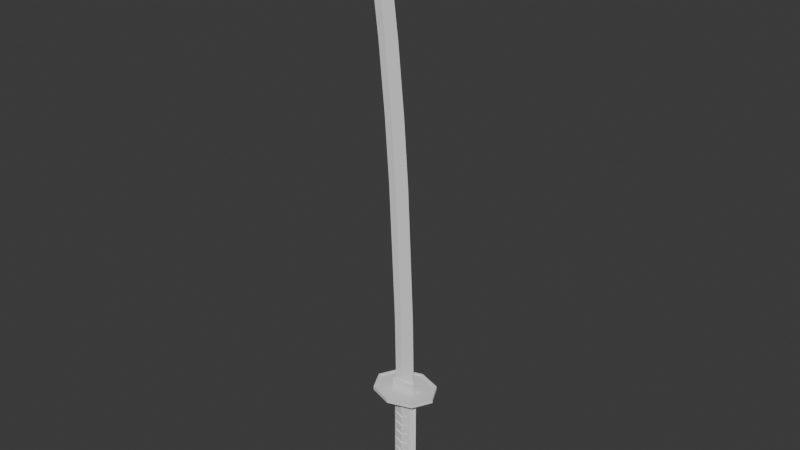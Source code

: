 # Source: blend.blend  (saved by Blender 4.5.90; exported with 4.5.12 LTS)
import bpy
from mathutils import Matrix  # noqa: F401  (used for matrix-valued properties, if any)

bpy.ops.wm.read_factory_settings(use_empty=True)
scene = bpy.context.scene
scene.name = 'Scene'

# ---- collections
col_collection = bpy.data.collections.new('Collection'); scene.collection.children.link(col_collection)

# ---- world
world_world = bpy.data.worlds.new('World'); scene.world = world_world
world_world.use_nodes = True; world_world.node_tree.nodes.clear()
_N = world_world.node_tree.nodes; _L = world_world.node_tree.links
n0 = _N.new('ShaderNodeOutputWorld'); n0.name = 'World Output'; n0.location = (200, 100)
n1 = _N.new('ShaderNodeBackground'); n1.name = 'Background'; n1.location = (-200, 100)
n1.inputs[0].default_value = (0.05088, 0.05088, 0.05088, 1.0)
_L.new(n1.outputs[0], n0.inputs[0])
n0.is_active_output = True
world_world.color = (0.05088, 0.05088, 0.05088)
world_world.sun_shadow_jitter_overblur = 0.0

# ---- meshes
me_001 = bpy.data.meshes.new('円柱.001')
me_001.from_pydata([(1.0, 0.0, -0.4), (1.0, 0.0, 0.4), (0.7071, -0.7071, -0.4), (0.7071, -0.7071, 0.4), (0.0, -1.0, -0.4), (0.0, -1.0, 0.4), (-0.7071, -0.7071, -0.4), (-0.7071, -0.7071, 0.4), (-1.0, 0.0, -0.4), (-1.0, 0.0, 0.4), (-0.7071, 0.7071, -0.4), (-0.7071, 0.7071, 0.4), (1.0, 0.0, 0.2), (1.0, 0.0, -1.49e-08), (1.0, 0.0, -0.2), (0.7071, -0.7071, 0.2), (0.7071, -0.7071, -1.49e-08), (0.7071, -0.7071, -0.2), (0.0, -1.0, 0.2), (0.0, -1.0, -0.2), (-0.7071, -0.7071, 0.2), (-0.7071, -0.7071, -1.49e-08), (-0.7071, -0.7071, -0.2), (-1.0, 0.0, 0.2), (-1.0, 0.0, -1.49e-08), (-1.0, 0.0, -0.2), (-0.7071, 0.7071, 0.2), (-0.7071, 0.7071, -1.49e-08), (-0.7071, 0.7071, -0.2), (0.7071, -0.5373, -1.49e-08), (0.0, -0.8302, 0.2), (0.0, -0.8302, -1.49e-08), (0.0, -0.8302, -0.2), (-0.7071, -0.5373, -1.49e-08)], [], [(12, 1, 3, 15), (15, 3, 5, 18), (18, 5, 7, 20), (20, 7, 9, 23), (23, 9, 11, 26), (8, 25, 28, 10), (25, 24, 27, 28), (24, 23, 26, 27), (6, 22, 25, 8), (22, 21, 24, 25), (21, 20, 23, 24), (4, 19, 22, 6), (19, 21, 22), (21, 19, 32, 33), (2, 17, 19, 4), (17, 16, 19), (18, 21, 33, 30), (0, 14, 17, 2), (14, 13, 16, 17), (13, 12, 15, 16), (31, 30, 33), (18, 16, 15), (16, 18, 30, 29), (19, 16, 29, 32), (21, 18, 20), (29, 30, 31), (33, 32, 31), (32, 29, 31)])
_uv = me_001.uv_layers.new(name='UVマップ')
_uv.uv.foreach_set('vector', [0.75, 0.75, 0.75, 1.0, 0.625, 1.0, 0.625, 0.75, 0.625, 0.75, 0.625, 1.0, 0.5, 1.0, 0.5, 0.75, 0.5, 0.75, 0.5, 1.0, 0.375, 1.0, 0.375, 0.75, 0.375, 0.75, 0.375, 1.0, 0.25, 1.0, 0.25, 0.75, 0.25, 0.75, 0.25, 1.0, 0.125, 1.0, 0.125, 0.75, 0.25, 0.0, 0.25, 0.25, 0.125, 0.25, 0.125, 0.0, 0.25, 0.25, 0.25, 0.5, 0.125, 0.5, 0.125, 0.25, 0.25, 0.5, 0.25, 0.75, 0.125, 0.75, 0.125, 0.5, 0.375, 0.0, 0.375, 0.25, 0.25, 0.25, 0.25, 0.0, 0.375, 0.25, 0.375, 0.5, 0.25, 0.5, 0.25, 0.25, 0.375, 0.5, 0.375, 0.75, 0.25, 0.75, 0.25, 0.5, 0.5, 0.0, 0.5, 0.25, 0.375, 0.25, 0.375, 0.0, 0.5, 0.25, 0.375, 0.5, 0.375, 0.25, 0.375, 0.5, 0.5, 0.25, 0.5, 0.25, 0.375, 0.5, 0.625, 0.0, 0.625, 0.25, 0.5, 0.25, 0.5, 0.0, 0.625, 0.25, 0.625, 0.5, 0.5, 0.25, 0.5, 0.75, 0.375, 0.5, 0.375, 0.5, 0.5, 0.75, 0.75, 0.0, 0.75, 0.25, 0.625, 0.25, 0.625, 0.0, 0.75, 0.25, 0.75, 0.5, 0.625, 0.5, 0.625, 0.25, 0.75, 0.5, 0.75, 0.75, 0.625, 0.75, 0.625, 0.5, 0.5, 0.5, 0.5, 0.75, 0.375, 0.5, 0.5, 0.75, 0.625, 0.5, 0.625, 0.75, 0.625, 0.5, 0.5, 0.75, 0.5, 0.75, 0.625, 0.5, 0.5, 0.25, 0.625, 0.5, 0.625, 0.5, 0.5, 0.25, 0.375, 0.5, 0.5, 0.75, 0.375, 0.75, 0.625, 0.5, 0.5, 0.75, 0.5, 0.5, 0.375, 0.5, 0.5, 0.25, 0.5, 0.5, 0.5, 0.25, 0.625, 0.5, 0.5, 0.5])
me_001.update()
me_x = bpy.data.meshes.new('立方体')
me_x.from_pydata([(-1.0, -1.0, -1.0), (-0.7624, -0.5742, -0.3728), (-1.0, 1.0, -1.0), (-0.7624, 0.5742, -0.3728), (1.0, -1.0, -1.0), (0.7624, 0.0, -0.3728), (1.0, 1.0, -1.0), (-0.2081, 1.0, -1.0), (-0.2081, 0.5742, -0.3728), (-0.2081, -1.0, -1.0), (-0.2081, -0.5742, -0.3728), (-1.0, -1.0, -0.3728), (-1.0, 1.0, -0.3728), (-0.2081, 1.0, -0.3728), (1.0, 1.0, -0.3728), (1.0, -1.0, -0.3728), (-0.2081, -1.0, -0.3728), (-0.7624, -0.5742, -0.3728), (-0.7624, 0.5742, -0.3728), (-0.2081, 0.5742, -0.3728), (-0.2081, -0.5742, -0.3728), (-3.586, 0.0, 35.42), (-2.293, 3.854e-07, 34.63), (-3.049, 1.299e-07, 35.15), (-0.8638, 0.5742, 4.872), (-1.082, 0.5742, 9.756), (-1.344, 0.5742, 15.26), (-1.693, 0.5742, 20.1), (-2.19, 0.5742, 25.22), (-2.831, 0.5742, 30.29), (-2.277, 0.5742, 30.29), (-1.635, 0.5742, 25.22), (-1.138, 0.5742, 20.1), (-0.7897, 0.5742, 15.26), (-0.5278, 0.5742, 9.756), (-0.3094, 0.5742, 4.872), (0.661, -5.96e-08, 4.872), (0.4427, 0.0, 9.756), (0.1807, -1.192e-07, 15.26), (-0.1677, 0.0, 20.1), (-0.665, 0.0, 25.22), (-1.306, 0.0, 30.29), (-0.8638, -0.5742, 4.872), (-1.082, -0.5742, 9.756), (-1.344, -0.5742, 15.26), (-1.693, -0.5742, 20.1), (-2.19, -0.5742, 25.22), (-2.831, -0.5742, 30.29), (-2.277, -0.5742, 30.29), (-1.635, -0.5742, 25.22), (-1.138, -0.5742, 20.1), (-0.7897, -0.5742, 15.26), (-0.5278, -0.5742, 9.756), (-0.3094, -0.5742, 4.872), (-3.02, 0.5742, 31.57), (-3.208, 0.5742, 32.85), (-3.397, 0.2184, 34.14), (-3.02, -0.5742, 31.57), (-3.208, -0.5742, 32.85), (-3.397, -0.2184, 34.14), (-2.843, 0.2, 34.2), (-2.654, 0.5742, 32.85), (-2.465, 0.5742, 31.57), (-2.843, -0.1689, 34.11), (-2.654, -0.5742, 32.85), (-2.465, -0.5742, 31.57), (-1.898, 1.801e-07, 33.77), (-1.684, 0.0, 32.85), (-1.495, 0.0, 31.57)], [], [(0, 11, 12, 2), (7, 13, 14, 6), (6, 14, 15, 4), (9, 16, 11, 0), (7, 6, 4, 9), (1, 10, 20, 17), (10, 5, 20), (2, 7, 9, 0), (4, 15, 16, 9), (2, 12, 13, 7), (1, 3, 12, 11), (8, 5, 14, 13), (5, 15, 14), (10, 1, 11, 16), (3, 8, 13, 12), (5, 10, 16, 15), (60, 56, 21, 23), (5, 8, 19), (8, 3, 18, 19), (3, 1, 17, 18), (56, 59, 21), (63, 66, 22, 23), (59, 63, 23, 21), (66, 60, 23, 22), (5, 19, 35, 36), (36, 35, 34, 37), (37, 34, 33, 38), (38, 33, 32, 39), (39, 32, 31, 40), (40, 31, 30, 41), (17, 20, 53, 42), (42, 53, 52, 43), (43, 52, 51, 44), (44, 51, 50, 45), (45, 50, 49, 46), (46, 49, 48, 47), (20, 5, 36, 53), (53, 36, 37, 52), (52, 37, 38, 51), (51, 38, 39, 50), (50, 39, 40, 49), (49, 40, 41, 48), (18, 17, 42, 24), (24, 42, 43, 25), (25, 43, 44, 26), (26, 44, 45, 27), (27, 45, 46, 28), (28, 46, 47, 29), (19, 18, 24, 35), (35, 24, 25, 34), (34, 25, 26, 33), (33, 26, 27, 32), (32, 27, 28, 31), (31, 28, 29, 30), (41, 30, 62, 68), (68, 62, 61, 67), (67, 61, 60, 66), (47, 48, 65, 57), (57, 65, 64, 58), (58, 64, 63, 59), (48, 41, 68, 65), (65, 68, 67, 64), (64, 67, 66, 63), (29, 47, 57, 54), (54, 57, 58, 55), (55, 58, 59, 56), (30, 29, 54, 62), (62, 54, 55, 61), (61, 55, 56, 60)])
_uv = me_x.uv_layers.new(name='UVマップ')
_uv.uv.foreach_set('vector', [0.375, 0.0, 0.625, 0.0, 0.625, 0.25, 0.375, 0.25, 0.375, 0.349, 0.625, 0.349, 0.625, 0.5, 0.375, 0.5, 0.375, 0.5, 0.625, 0.5, 0.625, 0.75, 0.375, 0.75, 0.375, 0.901, 0.625, 0.901, 0.625, 1.0, 0.375, 1.0, 0.224, 0.5, 0.375, 0.5, 0.375, 0.75, 0.224, 0.75, 0.8453, 0.7203, 0.776, 0.7203, 0.776, 0.7203, 0.8453, 0.7203, 0.776, 0.7203, 0.6547, 0.7203, 0.776, 0.7203, 0.125, 0.5, 0.224, 0.5, 0.224, 0.75, 0.125, 0.75, 0.375, 0.75, 0.625, 0.75, 0.625, 0.901, 0.375, 0.901, 0.375, 0.25, 0.625, 0.25, 0.625, 0.349, 0.375, 0.349, 0.8453, 0.7203, 0.8453, 0.5297, 0.875, 0.5, 0.875, 0.75, 0.776, 0.5297, 0.6547, 0.5297, 0.625, 0.5, 0.776, 0.5, 0.6547, 0.7203, 0.625, 0.75, 0.625, 0.5, 0.776, 0.7203, 0.8453, 0.7203, 0.875, 0.75, 0.776, 0.75, 0.8453, 0.5297, 0.776, 0.5297, 0.776, 0.5, 0.875, 0.5, 0.6547, 0.7203, 0.776, 0.7203, 0.776, 0.75, 0.625, 0.75, 0.776, 0.5297, 0.8453, 0.5297, 0.8453, 0.5297, 0.776, 0.5297, 0.6547, 0.5297, 0.776, 0.5297, 0.776, 0.5297, 0.776, 0.5297, 0.8453, 0.5297, 0.8453, 0.5297, 0.776, 0.5297, 0.8453, 0.5297, 0.8453, 0.7203, 0.8453, 0.7203, 0.8453, 0.5297, 0.8453, 0.5297, 0.8453, 0.7203, 0.8453, 0.5297, 0.776, 0.7203, 0.6547, 0.7203, 0.6547, 0.7203, 0.776, 0.7203, 0.8453, 0.7203, 0.776, 0.7203, 0.776, 0.7203, 0.8453, 0.7203, 0.6547, 0.5297, 0.776, 0.5297, 0.776, 0.5297, 0.6547, 0.5297, 0.6547, 0.5297, 0.776, 0.5297, 0.776, 0.5297, 0.6547, 0.5297, 0.6547, 0.5297, 0.776, 0.5297, 0.776, 0.5297, 0.6547, 0.5297, 0.6547, 0.5297, 0.776, 0.5297, 0.776, 0.5297, 0.6547, 0.5297, 0.6547, 0.5297, 0.776, 0.5297, 0.776, 0.5297, 0.6547, 0.5297, 0.6547, 0.5297, 0.776, 0.5297, 0.776, 0.5297, 0.6547, 0.5297, 0.6547, 0.5297, 0.776, 0.5297, 0.776, 0.5297, 0.6547, 0.5297, 0.8453, 0.7203, 0.776, 0.7203, 0.776, 0.7203, 0.8453, 0.7203, 0.8453, 0.7203, 0.776, 0.7203, 0.776, 0.7203, 0.8453, 0.7203, 0.8453, 0.7203, 0.776, 0.7203, 0.776, 0.7203, 0.8453, 0.7203, 0.8453, 0.7203, 0.776, 0.7203, 0.776, 0.7203, 0.8453, 0.7203, 0.8453, 0.7203, 0.776, 0.7203, 0.776, 0.7203, 0.8453, 0.7203, 0.8453, 0.7203, 0.776, 0.7203, 0.776, 0.7203, 0.8453, 0.7203, 0.776, 0.7203, 0.6547, 0.7203, 0.6547, 0.7203, 0.776, 0.7203, 0.776, 0.7203, 0.6547, 0.7203, 0.6547, 0.7203, 0.776, 0.7203, 0.776, 0.7203, 0.6547, 0.7203, 0.6547, 0.7203, 0.776, 0.7203, 0.776, 0.7203, 0.6547, 0.7203, 0.6547, 0.7203, 0.776, 0.7203, 0.776, 0.7203, 0.6547, 0.7203, 0.6547, 0.7203, 0.776, 0.7203, 0.776, 0.7203, 0.6547, 0.7203, 0.6547, 0.7203, 0.776, 0.7203, 0.8453, 0.5297, 0.8453, 0.7203, 0.8453, 0.7203, 0.8453, 0.5297, 0.8453, 0.5297, 0.8453, 0.7203, 0.8453, 0.7203, 0.8453, 0.5297, 0.8453, 0.5297, 0.8453, 0.7203, 0.8453, 0.7203, 0.8453, 0.5297, 0.8453, 0.5297, 0.8453, 0.7203, 0.8453, 0.7203, 0.8453, 0.5297, 0.8453, 0.5297, 0.8453, 0.7203, 0.8453, 0.7203, 0.8453, 0.5297, 0.8453, 0.5297, 0.8453, 0.7203, 0.8453, 0.7203, 0.8453, 0.5297, 0.776, 0.5297, 0.8453, 0.5297, 0.8453, 0.5297, 0.776, 0.5297, 0.776, 0.5297, 0.8453, 0.5297, 0.8453, 0.5297, 0.776, 0.5297, 0.776, 0.5297, 0.8453, 0.5297, 0.8453, 0.5297, 0.776, 0.5297, 0.776, 0.5297, 0.8453, 0.5297, 0.8453, 0.5297, 0.776, 0.5297, 0.776, 0.5297, 0.8453, 0.5297, 0.8453, 0.5297, 0.776, 0.5297, 0.776, 0.5297, 0.8453, 0.5297, 0.8453, 0.5297, 0.776, 0.5297, 0.6547, 0.5297, 0.776, 0.5297, 0.776, 0.5297, 0.6547, 0.5297, 0.6547, 0.5297, 0.776, 0.5297, 0.776, 0.5297, 0.6547, 0.5297, 0.6547, 0.5297, 0.776, 0.5297, 0.776, 0.5297, 0.6547, 0.5297, 0.8453, 0.7203, 0.776, 0.7203, 0.776, 0.7203, 0.8453, 0.7203, 0.8453, 0.7203, 0.776, 0.7203, 0.776, 0.7203, 0.8453, 0.7203, 0.8453, 0.7203, 0.776, 0.7203, 0.776, 0.7203, 0.8453, 0.7203, 0.776, 0.7203, 0.6547, 0.7203, 0.6547, 0.7203, 0.776, 0.7203, 0.776, 0.7203, 0.6547, 0.7203, 0.6547, 0.7203, 0.776, 0.7203, 0.776, 0.7203, 0.6547, 0.7203, 0.6547, 0.7203, 0.776, 0.7203, 0.8453, 0.5297, 0.8453, 0.7203, 0.8453, 0.7203, 0.8453, 0.5297, 0.8453, 0.5297, 0.8453, 0.7203, 0.8453, 0.7203, 0.8453, 0.5297, 0.8453, 0.5297, 0.8453, 0.7203, 0.8453, 0.7203, 0.8453, 0.5297, 0.776, 0.5297, 0.8453, 0.5297, 0.8453, 0.5297, 0.776, 0.5297, 0.776, 0.5297, 0.8453, 0.5297, 0.8453, 0.5297, 0.776, 0.5297, 0.776, 0.5297, 0.8453, 0.5297, 0.8453, 0.5297, 0.776, 0.5297])
me_x.update()
me_002 = bpy.data.meshes.new('円.002')
me_002.from_pydata([(1.633, 1.357, 0.2182), (2.323, 0.007001, 0.2182), (1.633, -1.343, 0.2182), (-0.03113, -1.902, 0.2182), (-1.695, -1.343, 0.2182), (-2.385, 0.007001, 0.2182), (-0.03113, 1.916, 0.2182), (-1.695, 1.357, 0.2182), (1.633, 1.357, 0.06917), (2.323, 0.007001, 0.06917), (1.633, -1.343, 0.06917), (-0.03113, -1.902, 0.06917), (-1.695, -1.343, 0.06917), (-2.385, 0.007001, 0.06917), (-0.03113, 1.916, 0.06917), (-1.695, 1.357, 0.06917), (1.633, 1.357, 0.276), (2.323, 0.007001, 0.276), (1.633, -1.343, 0.276), (-0.03113, -1.902, 0.276), (-1.695, -1.343, 0.276), (-2.385, 0.007001, 0.276), (-0.03113, 1.916, 0.276), (-1.695, 1.357, 0.276), (1.633, 1.357, 0.01146), (2.323, 0.007001, 0.01146), (1.633, -1.343, 0.01146), (-0.03113, -1.902, 0.01146), (-1.695, -1.343, 0.01146), (-2.385, 0.007001, 0.01146), (-0.03113, 1.916, 0.01146), (-1.695, 1.357, 0.01146), (1.777, 1.474, 0.2874), (2.527, 0.007001, 0.2874), (1.777, -1.46, 0.2874), (-0.03113, -2.067, 0.2874), (-1.84, -1.46, 0.2874), (-2.589, 0.007001, 0.2874), (-0.03113, 2.081, 0.2874), (-1.84, 1.474, 0.2874), (1.777, 1.474, 0.0), (2.527, 0.007001, 0.0), (1.777, -1.46, 0.0), (-0.03113, -2.067, 0.0), (-1.84, -1.46, 0.0), (-2.589, 0.007001, 0.0), (-0.03113, 2.081, 0.0), (-1.84, 1.474, 0.0), (2.527, 0.007001, 0.0), (1.777, -1.46, 0.0), (1.777, 1.474, 0.0), (2.527, 0.007001, 0.0), (1.777, -1.46, 0.0), (-0.03113, -2.067, 0.0), (-1.84, -1.46, 0.0), (-2.589, 0.007001, 0.0), (-1.84, 1.474, 0.0), (-0.03113, 2.081, 0.0)], [], [(7, 5, 4, 3, 2, 1, 0, 6), (15, 14, 8, 9, 10, 11, 12, 13), (28, 29, 13, 12), (23, 21, 5, 7), (29, 31, 15, 13), (22, 23, 7, 6), (16, 22, 6, 0), (31, 30, 14, 15), (30, 24, 8, 14), (17, 16, 0, 1), (24, 25, 9, 8), (18, 17, 1, 2), (25, 26, 10, 9), (19, 18, 2, 3), (26, 27, 11, 10), (20, 19, 3, 4), (27, 28, 12, 11), (21, 20, 4, 5), (33, 32, 16, 17), (46, 40, 24, 30), (34, 33, 17, 18), (40, 41, 25, 24), (35, 34, 18, 19), (41, 42, 26, 25), (36, 35, 19, 20), (42, 43, 27, 26), (37, 36, 20, 21), (43, 44, 28, 27), (39, 37, 21, 23), (44, 45, 29, 28), (38, 39, 23, 22), (45, 47, 31, 29), (32, 38, 22, 16), (47, 46, 30, 31), (41, 40, 32, 33), (47, 45, 37, 39), (44, 43, 35, 36), (42, 41, 33, 34), (40, 46, 38, 32), (46, 47, 39, 38), (45, 44, 36, 37), (51, 50, 40, 41), (56, 55, 45, 47), (54, 53, 43, 44), (52, 51, 41, 42), (50, 57, 46, 40), (57, 56, 47, 46), (55, 54, 44, 45), (43, 42, 34, 35), (51, 52, 49, 48), (53, 52, 42, 43)])
_uv = me_002.uv_layers.new(name='UVマップ')
_uv.uv.foreach_set('vector', [0.0, 0.0, 0.0, 0.0, 0.0, 0.0, 0.0, 0.0, 0.0, 0.0, 1.0, 0.5, 0.0, 0.0, 0.0, 0.0, 0.0, 0.0, 0.0, 0.0, 0.0, 0.0, 1.0, 0.5, 0.0, 0.0, 0.0, 0.0, 0.0, 0.0, 0.0, 0.0, 0.0, 0.0, 0.0, 0.0, 0.0, 0.0, 0.0, 0.0, 0.0, 0.0, 0.0, 0.0, 0.0, 0.0, 0.0, 0.0, 0.0, 0.0, 0.0, 0.0, 0.0, 0.0, 0.0, 0.0, 0.0, 0.0, 0.0, 0.0, 0.0, 0.0, 0.0, 0.0, 0.0, 0.0, 0.0, 0.0, 0.0, 0.0, 0.0, 0.0, 0.0, 0.0, 0.0, 0.0, 0.0, 0.0, 0.0, 0.0, 0.0, 0.0, 0.0, 0.0, 0.0, 0.0, 0.0, 0.0, 0.0, 0.0, 0.0, 0.0, 0.0, 0.0, 0.0, 0.0, 0.0, 0.0, 0.0, 0.0, 0.0, 0.0, 0.0, 0.0, 0.8536, 0.1464, 1.0, 0.5, 1.0, 0.5, 0.8536, 0.1464, 1.0, 0.5, 0.8536, 0.1464, 0.8536, 0.1464, 1.0, 0.5, 0.0, 0.0, 0.0, 0.0, 0.0, 0.0, 0.0, 0.0, 0.0, 0.0, 0.0, 0.0, 0.0, 0.0, 0.0, 0.0, 0.0, 0.0, 0.0, 0.0, 0.0, 0.0, 0.0, 0.0, 0.0, 0.0, 0.0, 0.0, 0.0, 0.0, 0.0, 0.0, 0.0, 0.0, 0.0, 0.0, 0.0, 0.0, 0.0, 0.0, 0.0, 0.0, 0.0, 0.0, 0.0, 0.0, 0.0, 0.0, 0.0, 0.0, 0.0, 0.0, 0.0, 0.0, 0.0, 0.0, 0.8536, 0.1464, 1.0, 0.5, 1.0, 0.5, 0.8536, 0.1464, 0.0, 0.0, 0.0, 0.0, 0.0, 0.0, 0.0, 0.0, 0.0, 0.0, 0.0, 0.0, 0.0, 0.0, 0.0, 0.0, 1.0, 0.5, 0.8536, 0.1464, 0.8536, 0.1464, 1.0, 0.5, 0.0, 0.0, 0.0, 0.0, 0.0, 0.0, 0.0, 0.0, 0.0, 0.0, 0.0, 0.0, 0.0, 0.0, 0.0, 0.0, 0.0, 0.0, 0.0, 0.0, 0.0, 0.0, 0.0, 0.0, 0.0, 0.0, 0.0, 0.0, 0.0, 0.0, 0.0, 0.0, 0.0, 0.0, 0.0, 0.0, 0.0, 0.0, 0.0, 0.0, 0.0, 0.0, 0.0, 0.0, 0.0, 0.0, 0.0, 0.0, 0.0, 0.0, 0.0, 0.0, 0.0, 0.0, 0.0, 0.0, 0.0, 0.0, 0.0, 0.0, 0.0, 0.0, 0.0, 0.0, 0.0, 0.0, 0.0, 0.0, 0.0, 0.0, 0.0, 0.0, 0.0, 0.0, 0.0, 0.0, 0.0, 0.0, 0.0, 0.0, 0.0, 0.0, 0.0, 0.0, 0.0, 0.0, 0.0, 0.0, 0.0, 0.0, 0.0, 0.0, 0.0, 0.0, 0.0, 0.0, 0.0, 0.0, 0.0, 0.0, 0.0, 0.0, 0.0, 0.0, 0.8536, 0.1464, 1.0, 0.5, 1.0, 0.5, 0.8536, 0.1464, 0.0, 0.0, 0.0, 0.0, 0.0, 0.0, 0.0, 0.0, 0.0, 0.0, 0.0, 0.0, 0.0, 0.0, 0.0, 0.0, 0.0, 0.0, 0.0, 0.0, 0.0, 0.0, 0.0, 0.0, 0.0, 0.0, 0.0, 0.0, 0.0, 0.0, 0.0, 0.0, 0.0, 0.0, 0.0, 0.0, 0.0, 0.0, 0.0, 0.0, 0.0, 0.0, 0.0, 0.0, 0.0, 0.0, 0.0, 0.0, 0.8536, 0.1464, 1.0, 0.5, 1.0, 0.5, 0.8536, 0.1464, 0.0, 0.0, 0.0, 0.0, 0.0, 0.0, 0.0, 0.0, 0.0, 0.0, 0.0, 0.0, 0.0, 0.0, 0.0, 0.0, 0.0, 0.0, 0.0, 0.0, 0.0, 0.0, 0.0, 0.0, 0.0, 0.0, 0.0, 0.0, 0.0, 0.0, 0.0, 0.0, 1.0, 0.5, 0.8536, 0.1464, 0.8536, 0.1464, 1.0, 0.5, 0.0, 0.0, 0.0, 0.0, 0.0, 0.0, 0.0, 0.0])
me_002.update()
me_002_1 = bpy.data.meshes.new('円柱.002')
me_002_1.from_pydata([(0.7071, -0.7071, -0.4531), (0.7071, -0.7071, 0.4), (0.0, -0.7452, -0.4531), (0.0, -0.7452, 0.4), (-0.7071, -0.7071, -0.4531), (-0.7071, -0.7071, 0.4), (-1.093, 0.0, -0.4531), (-1.093, 0.0, 0.4), (-0.7071, 0.7071, -0.4531), (-0.7071, 0.7071, 0.4), (0.7071, -0.7071, -0.1688), (0.7071, -0.7071, -0.4531), (0.0, -0.7452, -0.1688), (0.0, -0.7452, -0.4531), (-0.7071, -0.7071, -0.1688), (-0.7071, -0.7071, -0.4531), (-1.093, 0.0, -0.1688), (-1.093, 0.0, -0.4531), (-0.7071, 0.7071, -0.1688), (-0.7071, 0.7071, -0.4531)], [], [(10, 1, 3, 12), (12, 3, 5, 14), (14, 5, 7, 16), (16, 7, 9, 18), (2, 4, 6, 8, 0), (1, 9, 7, 5, 3), (6, 17, 19, 8), (17, 16, 18, 19), (4, 15, 17, 6), (15, 14, 16, 17), (2, 13, 15, 4), (13, 12, 14, 15), (0, 11, 13, 2), (11, 10, 12, 13)])
_uv = me_002_1.uv_layers.new(name='UVマップ')
_uv.uv.foreach_set('vector', [0.625, 0.3333, 0.625, 1.0, 0.5, 1.0, 0.5, 0.3333, 0.5, 0.3333, 0.5, 1.0, 0.375, 1.0, 0.375, 0.3333, 0.375, 0.3333, 0.375, 1.0, 0.25, 1.0, 0.25, 0.3333, 0.25, 0.3333, 0.25, 1.0, 0.125, 1.0, 0.125, 0.3333, 0.5, 0.0, 0.375, 0.0, 0.25, 0.0, 0.125, 0.0, 0.625, 0.0, 0.625, 1.0, 0.125, 1.0, 0.25, 1.0, 0.375, 1.0, 0.5, 1.0, 0.25, 0.0, 0.25, 0.0, 0.125, 0.0, 0.125, 0.0, 0.25, 0.0, 0.25, 0.3333, 0.125, 0.3333, 0.125, 0.0, 0.375, 0.0, 0.375, 0.0, 0.25, 0.0, 0.25, 0.0, 0.375, 0.0, 0.375, 0.3333, 0.25, 0.3333, 0.25, 0.0, 0.5, 0.0, 0.5, 0.0, 0.375, 0.0, 0.375, 0.0, 0.5, 0.0, 0.5, 0.3333, 0.375, 0.3333, 0.375, 0.0, 0.625, 0.0, 0.625, 0.0, 0.5, 0.0, 0.5, 0.0, 0.625, 0.0, 0.625, 0.3333, 0.5, 0.3333, 0.5, 0.0])
me_002_1.update()

# ---- objects
ob_x = bpy.data.objects.new('円柱', me_001)
ob_x_1 = bpy.data.objects.new('立方体', me_x)
ob_x_2 = bpy.data.objects.new('円', me_002)
ob_001 = bpy.data.objects.new('円柱.001', me_002_1)

# ---- transforms, parenting, visibility, modifiers, constraints
ob_x.location = (0.0, 0.0, 0.5061)
ob_x.scale = (1.0, 0.5, 1.0)
_m = ob_x.modifiers.new('ミラー', 'MIRROR')
_m.use_axis = (False, True, False)
_m.use_clip = True
_m = ob_x.modifiers.new('配列', 'ARRAY')
_m.count = 12
_m.relative_offset_displace = (0.0, 0.0, 1.0)
ob_x_1.location = (0.0, 0.0, 10.95)
ob_x_1.scale = (1.0, 0.2754, 1.0)
ob_x_2.location = (0.0, 0.0, 9.709)
ob_001.location = (0.0, 0.0, 0.5061)
_m = ob_001.modifiers.new('ミラー', 'MIRROR')
_m.use_axis = (True, True, False)
_m.use_clip = True

# ---- collection membership
col_collection.objects.link(ob_x)
col_collection.objects.link(ob_x_1)
col_collection.objects.link(ob_x_2)
col_collection.objects.link(ob_001)

# ---- scene / render settings (as saved in the file)
scene.frame_start = 1; scene.frame_end = 250; scene.frame_set(-11)
scene.render.engine = 'BLENDER_EEVEE_NEXT'
bpy.context.view_layer.update()

# ---- added for rendering (the .blend has no active camera and no usable light): camera, sun
cam_auto = bpy.data.cameras.new('AutoCamera')
cam_auto.lens = 50.0
cam_auto.sensor_width = 36.0
cam_auto.clip_end = 1000.0
ob_auto_camera = bpy.data.objects.new('AutoCamera', cam_auto)
scene.collection.objects.link(ob_auto_camera)
ob_auto_camera.location = (42.863, -52.0641, 57.9241)
ob_auto_camera.rotation_euler = (1.09748, -7.21219e-08, 0.694738)
scene.camera = ob_auto_camera
light_auto_sun = bpy.data.lights.new('AutoSun', 'SUN')
light_auto_sun.energy = 3.0
light_auto_sun.angle = 0.0523599
ob_auto_sun = bpy.data.objects.new('AutoSun', light_auto_sun)
scene.collection.objects.link(ob_auto_sun)
ob_auto_sun.rotation_euler = (0.872665, 0.174533, 0.523599)
bpy.context.view_layer.update()
